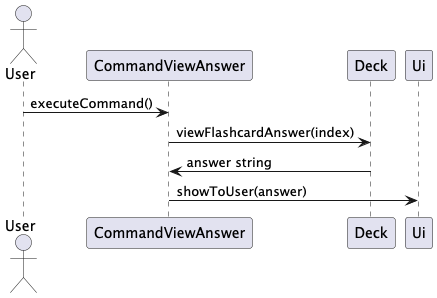

The diagram above was rendered by PlantUML. Its source (embedded in the PNG):
@startuml
actor User
User -> CommandViewAnswer : executeCommand()
CommandViewAnswer -> Deck : viewFlashcardAnswer(index)
Deck -> CommandViewAnswer : answer string
CommandViewAnswer -> Ui : showToUser(answer)
@enduml